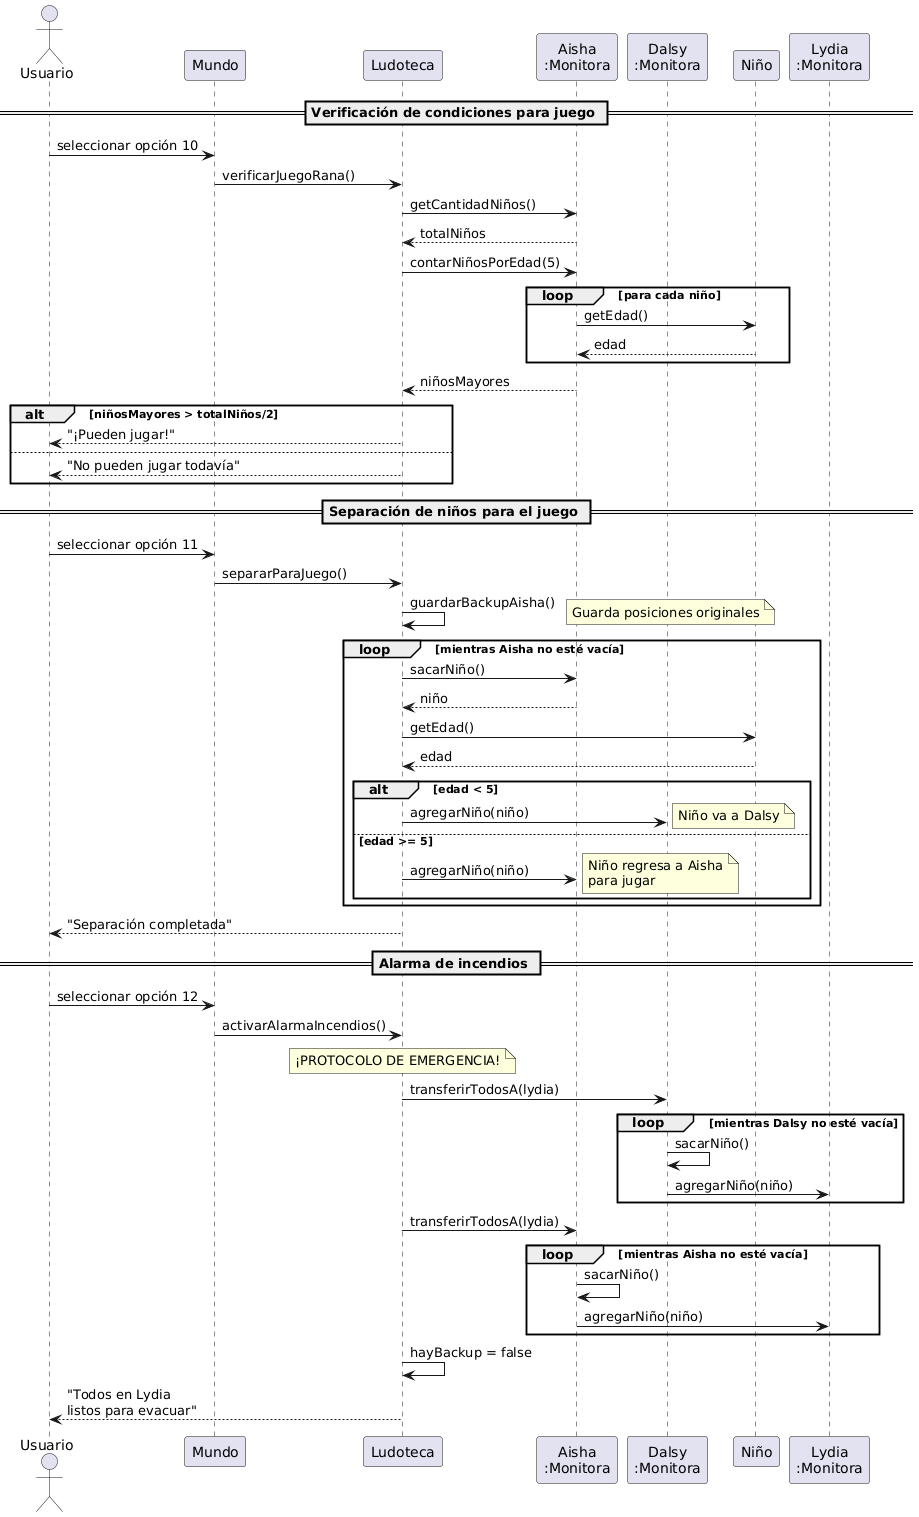

The diagram above was rendered by PlantUML. Its source (embedded in the PNG):
@startuml
actor Usuario
participant "Mundo" as Mundo
participant "Ludoteca" as Ludo
participant "Aisha\n:Monitora" as Aisha
participant "Dalsy\n:Monitora" as Dalsy
participant "Niño" as Nino

== Verificación de condiciones para juego ==
Usuario -> Mundo: seleccionar opción 10
Mundo -> Ludo: verificarJuegoRana()
Ludo -> Aisha: getCantidadNiños()
Aisha --> Ludo: totalNiños
Ludo -> Aisha: contarNiñosPorEdad(5)
loop para cada niño
  Aisha -> Nino: getEdad()
  Nino --> Aisha: edad
end
Aisha --> Ludo: niñosMayores
alt niñosMayores > totalNiños/2
  Ludo --> Usuario: "¡Pueden jugar!"
else
  Ludo --> Usuario: "No pueden jugar todavía"
end

== Separación de niños para el juego ==
Usuario -> Mundo: seleccionar opción 11
Mundo -> Ludo: separarParaJuego()
Ludo -> Ludo: guardarBackupAisha()
note right: Guarda posiciones originales

loop mientras Aisha no esté vacía
  Ludo -> Aisha: sacarNiño()
  Aisha --> Ludo: niño
  Ludo -> Nino: getEdad()
  Nino --> Ludo: edad
  
  alt edad < 5
    Ludo -> Dalsy: agregarNiño(niño)
    note right: Niño va a Dalsy
  else edad >= 5
    Ludo -> Aisha: agregarNiño(niño)
    note right: Niño regresa a Aisha\npara jugar
  end
end

Ludo --> Usuario: "Separación completada"

== Alarma de incendios ==
Usuario -> Mundo: seleccionar opción 12
Mundo -> Ludo: activarAlarmaIncendios()
note over Ludo: ¡PROTOCOLO DE EMERGENCIA!

Ludo -> Dalsy: transferirTodosA(lydia)
loop mientras Dalsy no esté vacía
  Dalsy -> Dalsy: sacarNiño()
  participant "Lydia\n:Monitora" as Lydia
  Dalsy -> Lydia: agregarNiño(niño)
end

Ludo -> Aisha: transferirTodosA(lydia)
loop mientras Aisha no esté vacía
  Aisha -> Aisha: sacarNiño()
  Aisha -> Lydia: agregarNiño(niño)
end

Ludo -> Ludo: hayBackup = false
Ludo --> Usuario: "Todos en Lydia\nlistos para evacuar"
@enduml